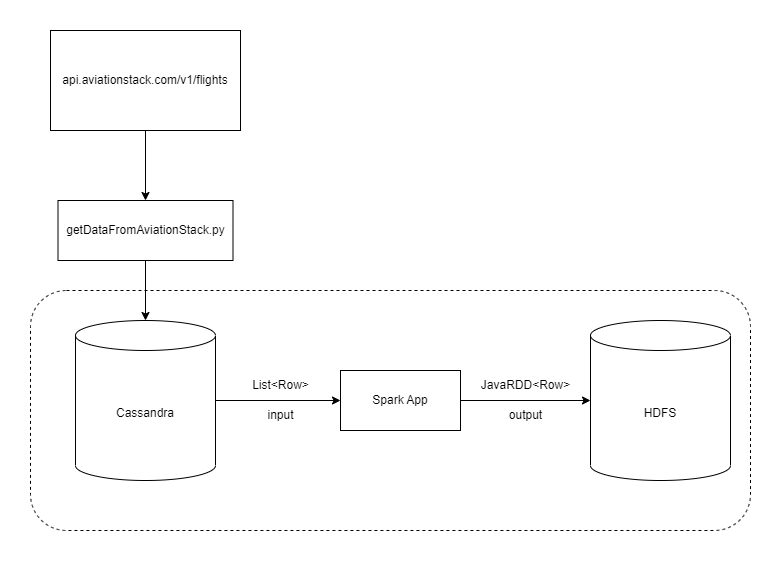

The diagram above was exported from draw.io. Its source (the exported page's mxGraphModel, read from the mxfile embedded in the PNG):
<mxGraphModel dx="1036" dy="614" grid="1" gridSize="10" guides="1" tooltips="1" connect="1" arrows="1" fold="1" page="1" pageScale="1" pageWidth="827" pageHeight="1169" math="0" shadow="0">
  <root>
    <mxCell id="0" />
    <mxCell id="1" parent="0" />
    <mxCell id="zNsuZ1vSjTFByv_r4qN3-17" value="" style="rounded=1;whiteSpace=wrap;html=1;dashed=1;" vertex="1" parent="1">
      <mxGeometry x="90" y="330" width="720" height="240" as="geometry" />
    </mxCell>
    <mxCell id="zNsuZ1vSjTFByv_r4qN3-13" style="edgeStyle=orthogonalEdgeStyle;rounded=0;orthogonalLoop=1;jettySize=auto;html=1;entryX=0.5;entryY=0;entryDx=0;entryDy=0;" edge="1" parent="1" source="zNsuZ1vSjTFByv_r4qN3-1" target="zNsuZ1vSjTFByv_r4qN3-12">
      <mxGeometry relative="1" as="geometry" />
    </mxCell>
    <mxCell id="zNsuZ1vSjTFByv_r4qN3-1" value="api.aviationstack.com/v1/flights" style="rounded=0;whiteSpace=wrap;html=1;" vertex="1" parent="1">
      <mxGeometry x="110" y="70" width="190" height="100" as="geometry" />
    </mxCell>
    <mxCell id="zNsuZ1vSjTFByv_r4qN3-7" style="edgeStyle=orthogonalEdgeStyle;rounded=0;orthogonalLoop=1;jettySize=auto;html=1;entryX=0;entryY=0.5;entryDx=0;entryDy=0;" edge="1" parent="1" source="zNsuZ1vSjTFByv_r4qN3-2" target="zNsuZ1vSjTFByv_r4qN3-6">
      <mxGeometry relative="1" as="geometry" />
    </mxCell>
    <mxCell id="zNsuZ1vSjTFByv_r4qN3-2" value="Cassandra" style="shape=cylinder3;whiteSpace=wrap;html=1;boundedLbl=1;backgroundOutline=1;size=15;" vertex="1" parent="1">
      <mxGeometry x="135" y="360" width="140" height="160" as="geometry" />
    </mxCell>
    <mxCell id="zNsuZ1vSjTFByv_r4qN3-5" value="HDFS" style="shape=cylinder3;whiteSpace=wrap;html=1;boundedLbl=1;backgroundOutline=1;size=15;" vertex="1" parent="1">
      <mxGeometry x="650" y="360" width="140" height="160" as="geometry" />
    </mxCell>
    <mxCell id="zNsuZ1vSjTFByv_r4qN3-8" style="edgeStyle=orthogonalEdgeStyle;rounded=0;orthogonalLoop=1;jettySize=auto;html=1;entryX=0;entryY=0.5;entryDx=0;entryDy=0;entryPerimeter=0;" edge="1" parent="1" source="zNsuZ1vSjTFByv_r4qN3-6" target="zNsuZ1vSjTFByv_r4qN3-5">
      <mxGeometry relative="1" as="geometry" />
    </mxCell>
    <mxCell id="zNsuZ1vSjTFByv_r4qN3-6" value="Spark App" style="rounded=0;whiteSpace=wrap;html=1;" vertex="1" parent="1">
      <mxGeometry x="400" y="410" width="120" height="60" as="geometry" />
    </mxCell>
    <mxCell id="zNsuZ1vSjTFByv_r4qN3-9" value="input" style="text;html=1;align=center;verticalAlign=middle;resizable=0;points=[];autosize=1;strokeColor=none;fillColor=none;" vertex="1" parent="1">
      <mxGeometry x="315" y="440" width="50" height="30" as="geometry" />
    </mxCell>
    <mxCell id="zNsuZ1vSjTFByv_r4qN3-10" value="output" style="text;html=1;align=center;verticalAlign=middle;resizable=0;points=[];autosize=1;strokeColor=none;fillColor=none;" vertex="1" parent="1">
      <mxGeometry x="555" y="440" width="60" height="30" as="geometry" />
    </mxCell>
    <mxCell id="zNsuZ1vSjTFByv_r4qN3-14" style="edgeStyle=orthogonalEdgeStyle;rounded=0;orthogonalLoop=1;jettySize=auto;html=1;entryX=0.5;entryY=0;entryDx=0;entryDy=0;entryPerimeter=0;" edge="1" parent="1" source="zNsuZ1vSjTFByv_r4qN3-12" target="zNsuZ1vSjTFByv_r4qN3-2">
      <mxGeometry relative="1" as="geometry" />
    </mxCell>
    <mxCell id="zNsuZ1vSjTFByv_r4qN3-12" value="&lt;p&gt;getDataFromAviationStack.py&lt;/p&gt;" style="rounded=0;whiteSpace=wrap;html=1;" vertex="1" parent="1">
      <mxGeometry x="117.5" y="240" width="175" height="60" as="geometry" />
    </mxCell>
    <mxCell id="zNsuZ1vSjTFByv_r4qN3-15" value="List&amp;lt;Row&amp;gt;" style="text;html=1;align=center;verticalAlign=middle;resizable=0;points=[];autosize=1;strokeColor=none;fillColor=none;" vertex="1" parent="1">
      <mxGeometry x="300" y="410" width="80" height="30" as="geometry" />
    </mxCell>
    <mxCell id="zNsuZ1vSjTFByv_r4qN3-16" value="JavaRDD&amp;lt;Row&amp;gt;" style="text;html=1;align=center;verticalAlign=middle;resizable=0;points=[];autosize=1;strokeColor=none;fillColor=none;" vertex="1" parent="1">
      <mxGeometry x="530" y="410" width="110" height="30" as="geometry" />
    </mxCell>
  </root>
</mxGraphModel>